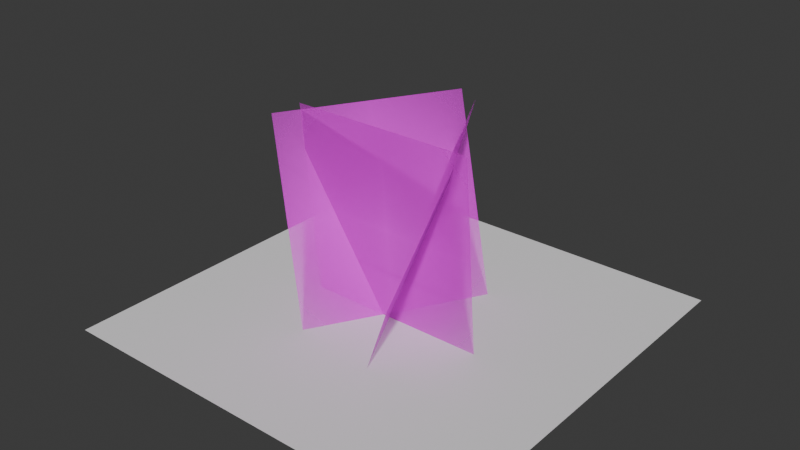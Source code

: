 # Source: grass1-2.blend  (saved by Blender 4.4.32; exported with 4.5.12 LTS)
import bpy
from mathutils import Matrix  # noqa: F401  (used for matrix-valued properties, if any)

bpy.ops.wm.read_factory_settings(use_empty=True)
scene = bpy.context.scene
scene.name = 'Scene'

# ---- collections
col_collection = bpy.data.collections.new('Collection'); scene.collection.children.link(col_collection)
col_collection_001 = bpy.data.collections.new('Collection.001'); scene.collection.children.link(col_collection_001)

# ---- images (referenced by path relative to the original .blend; pixels are not part of the script)
import os
ASSET_DIR = os.environ.get("B2B_ASSET_DIR", "")  # directory of the original .blend (textures are referenced by path, not embedded)
HERE = os.path.dirname(os.path.abspath(__file__))  # packed textures are extracted next to this script under _unpacked/

def load_image(name, relpath, width, height, colorspace="sRGB"):
    """Load a texture the original file referenced (path relative to the .blend, or extracted next to this script)."""
    p = next((c for c in (os.path.join(HERE, relpath), os.path.join(ASSET_DIR, relpath)) if relpath and os.path.exists(c)), "")
    if p:
        img = bpy.data.images.load(p, check_existing=True)
        img.name = name
    else:  # same state as the original file: an image datablock whose file is absent (Cycles renders it pink)
        img = bpy.data.images.new(name, width, height)
        img.source = "FILE"
        img.filepath = "//" + (relpath or name)
    img.colorspace_settings.name = colorspace
    return img
img_grass1_2_png = load_image('grass1-2.png', 'grass1-2.png', 1024, 1024, 'sRGB')
img_grass1_2_png_002 = load_image('grass1-2.png.002', 'grass1-2.png', 1024, 1024, 'sRGB')
img_grass1_2_png_001 = load_image('grass1-2.png.001', 'grass1-2.png', 1024, 1024, 'sRGB')

# ---- materials (node trees are filled in below, after node groups)
mat_grass1_2mat = bpy.data.materials.new('grass1-2mat')
mat_grass1_2_002 = bpy.data.materials.new('grass1-2.002')
mat_grass1_2_001 = bpy.data.materials.new('grass1-2.001')

# ---- material node trees
mat_grass1_2mat.use_nodes = True; mat_grass1_2mat.node_tree.nodes.clear()
_N = mat_grass1_2mat.node_tree.nodes; _L = mat_grass1_2mat.node_tree.links
n0 = _N.new('ShaderNodeOutputMaterial'); n0.name = 'Material Output'; n0.location = (300, 300)
n1 = _N.new('ShaderNodeTexImage'); n1.name = 'Image Texture'; n1.location = (-200, 300)
n1.image = img_grass1_2_png
n1.extension = 'CLIP'
n2 = _N.new('ShaderNodeBsdfPrincipled'); n2.name = 'Principled BSDF'; n2.location = (0, 300)
_L.new(n1.outputs[0], n2.inputs[0])
_L.new(n1.outputs[1], n2.inputs[4])
_L.new(n2.outputs[0], n0.inputs[0])
n0.is_active_output = True
mat_grass1_2_002.use_nodes = True; mat_grass1_2_002.node_tree.nodes.clear()
_N = mat_grass1_2_002.node_tree.nodes; _L = mat_grass1_2_002.node_tree.links
n0 = _N.new('ShaderNodeOutputMaterial'); n0.name = 'Material Output'; n0.location = (300, 300)
n1 = _N.new('ShaderNodeTexImage'); n1.name = 'Image Texture'; n1.location = (-200, 300)
n1.image = img_grass1_2_png_002
n1.extension = 'CLIP'
n2 = _N.new('ShaderNodeBsdfPrincipled'); n2.name = 'Principled BSDF'; n2.location = (0, 300)
_L.new(n1.outputs[0], n2.inputs[0])
_L.new(n1.outputs[1], n2.inputs[4])
_L.new(n2.outputs[0], n0.inputs[0])
n0.is_active_output = True
mat_grass1_2_001.use_nodes = True; mat_grass1_2_001.node_tree.nodes.clear()
_N = mat_grass1_2_001.node_tree.nodes; _L = mat_grass1_2_001.node_tree.links
n0 = _N.new('ShaderNodeOutputMaterial'); n0.name = 'Material Output'; n0.location = (300, 300)
n1 = _N.new('ShaderNodeTexImage'); n1.name = 'Image Texture'; n1.location = (-200, 300)
n1.image = img_grass1_2_png_001
n1.extension = 'CLIP'
n2 = _N.new('ShaderNodeBsdfPrincipled'); n2.name = 'Principled BSDF'; n2.location = (0, 300)
_L.new(n1.outputs[0], n2.inputs[0])
_L.new(n1.outputs[1], n2.inputs[4])
_L.new(n2.outputs[0], n0.inputs[0])
n0.is_active_output = True

# ---- world
world_world = bpy.data.worlds.new('World'); scene.world = world_world
world_world.use_nodes = True; world_world.node_tree.nodes.clear()
_N = world_world.node_tree.nodes; _L = world_world.node_tree.links
n0 = _N.new('ShaderNodeOutputWorld'); n0.name = 'World Output'; n0.location = (300, 300)
n1 = _N.new('ShaderNodeBackground'); n1.name = 'Background'; n1.location = (10, 300)
n1.inputs[0].default_value = (0.05088, 0.05088, 0.05088, 1.0)
_L.new(n1.outputs[0], n0.inputs[0])
n0.is_active_output = True
world_world.color = (0.05088, 0.05088, 0.05088)
world_world.sun_shadow_jitter_overblur = 0.0

# ---- meshes
me_grass1_2 = bpy.data.meshes.new('grass1-2')
me_grass1_2.from_pydata([(-0.4522, -0.5, 0.0), (0.4522, -0.5, 0.0), (-0.4522, 0.5, 0.0), (0.4522, 0.5, 0.0)], [], [(0, 1, 3, 2)])
_uv = me_grass1_2.uv_layers.new(name='UVMap')
_uv.uv.foreach_set('vector', [0.0, 0.0, 1.0, 0.0, 1.0, 1.0, 0.0, 1.0])
me_grass1_2.materials.append(mat_grass1_2mat)
me_grass1_2.update()
me_plane = bpy.data.meshes.new('Plane')
me_plane.from_pydata([(-1.0, -1.0, 0.0), (1.0, -1.0, 0.0), (-1.0, 1.0, 0.0), (1.0, 1.0, 0.0)], [], [(0, 1, 3, 2)])
_uv = me_plane.uv_layers.new(name='UVMap')
_uv.uv.foreach_set('vector', [0.0, 0.0, 1.0, 0.0, 1.0, 1.0, 0.0, 1.0])
me_plane.update()
me_grass1_2_001 = bpy.data.meshes.new('grass1-2.001')
me_grass1_2_001.from_pydata([(-0.4522, -0.5, 0.0), (0.4522, -0.5, 0.0), (-0.4522, 0.5, 0.0), (0.4522, 0.5, 0.0)], [], [(0, 1, 3, 2)])
_uv = me_grass1_2_001.uv_layers.new(name='UVMap')
_uv.uv.foreach_set('vector', [0.0, 0.0, 1.0, 0.0, 1.0, 1.0, 0.0, 1.0])
me_grass1_2_001.materials.append(mat_grass1_2mat)
me_grass1_2_001.update()
me_grass1_2_002 = bpy.data.meshes.new('grass1-2.002')
me_grass1_2_002.from_pydata([(-0.4522, -0.5, 0.0), (0.4522, -0.5, 0.0), (-0.4522, 0.5, 0.0), (0.4522, 0.5, 0.0)], [], [(0, 1, 3, 2)])
_uv = me_grass1_2_002.uv_layers.new(name='UVMap')
_uv.uv.foreach_set('vector', [0.0, 0.0, 1.0, 0.0, 1.0, 1.0, 0.0, 1.0])
me_grass1_2_002.materials.append(mat_grass1_2mat)
me_grass1_2_002.update()
me_grass1_2_005 = bpy.data.meshes.new('grass1-2.005')
me_grass1_2_005.from_pydata([(0.2089, 0.4016, -0.02541), (-0.2433, -0.3817, -0.02541), (-0.121, 0.5921, 0.8992), (-0.5732, -0.1912, 0.8992), (0.1579, -0.431, -0.03795), (-0.2943, 0.3523, -0.03795), (0.4595, -0.2569, 0.8995), (0.007258, 0.5264, 0.8995), (-0.4522, -0.04201, -0.03447), (0.4522, -0.04201, -0.03447), (-0.4522, -0.136, 0.9611), (0.4522, -0.136, 0.9611)], [], [(0, 1, 3, 2), (4, 5, 7, 6), (8, 9, 11, 10)])
me_grass1_2_005.polygons.foreach_set('material_index', [0, 1, 2])
_uv = me_grass1_2_005.uv_layers.new(name='UVMap')
_uv.uv.foreach_set('vector', [0.0, 0.0, 1.0, 0.0, 1.0, 1.0, 0.0, 1.0, 0.0, 0.0, 1.0, 0.0, 1.0, 1.0, 0.0, 1.0, 0.0, 0.0, 1.0, 0.0, 1.0, 1.0, 0.0, 1.0])
me_grass1_2_005.materials.append(mat_grass1_2_002)
me_grass1_2_005.materials.append(mat_grass1_2mat)
me_grass1_2_005.materials.append(mat_grass1_2_001)
me_grass1_2_005.update()

# ---- objects
ob_grass1_2 = bpy.data.objects.new('grass1-2', me_grass1_2)
ob_plane = bpy.data.objects.new('Plane', me_plane)
ob_grass1_2_001 = bpy.data.objects.new('grass1-2.001', me_grass1_2_001)
ob_grass1_2_002 = bpy.data.objects.new('grass1-2.002', me_grass1_2_002)
ob_grass1_2_005 = bpy.data.objects.new('grass1-2.005', me_grass1_2_005)

# ---- transforms, parenting, visibility, modifiers, constraints
ob_grass1_2.location = (0.08258, 0.04768, 0.4308)
ob_grass1_2.rotation_euler = (1.927, -1.49e-08, 2.094)
ob_plane.location = (0.0, 0.0, 0.0)
ob_grass1_2_001.location = (0.0, -0.08902, 0.4633)
ob_grass1_2_001.rotation_euler = (1.665, -0.0, 0.0)
ob_grass1_2_002.location = (-0.1822, 0.1052, 0.4369)
ob_grass1_2_002.rotation_euler = (1.962, -1.49e-08, -2.094)
ob_grass1_2_005.location = (0.0, 0.0, 0.0)

# ---- collection membership
col_collection.objects.link(ob_grass1_2)
col_collection.objects.link(ob_plane)
col_collection.objects.link(ob_grass1_2_001)
col_collection.objects.link(ob_grass1_2_002)
col_collection_001.objects.link(ob_grass1_2_005)

# ---- scene / render settings (as saved in the file)
scene.frame_start = 1; scene.frame_end = 250; scene.frame_set(1)
scene.render.engine = 'BLENDER_EEVEE_NEXT'
bpy.context.view_layer.update()

# ---- added for rendering (the .blend has no active camera and no usable light): camera, sun
cam_auto = bpy.data.cameras.new('AutoCamera')
cam_auto.lens = 50.0
cam_auto.sensor_width = 36.0
cam_auto.clip_end = 1000.0
ob_auto_camera = bpy.data.objects.new('AutoCamera', cam_auto)
scene.collection.objects.link(ob_auto_camera)
ob_auto_camera.location = (2.77538, -3.33046, 2.68188)
ob_auto_camera.rotation_euler = (1.09748, -7.21219e-08, 0.694738)
scene.camera = ob_auto_camera
light_auto_sun = bpy.data.lights.new('AutoSun', 'SUN')
light_auto_sun.energy = 3.0
light_auto_sun.angle = 0.0523599
ob_auto_sun = bpy.data.objects.new('AutoSun', light_auto_sun)
scene.collection.objects.link(ob_auto_sun)
ob_auto_sun.rotation_euler = (0.872665, 0.174533, 0.523599)
bpy.context.view_layer.update()
